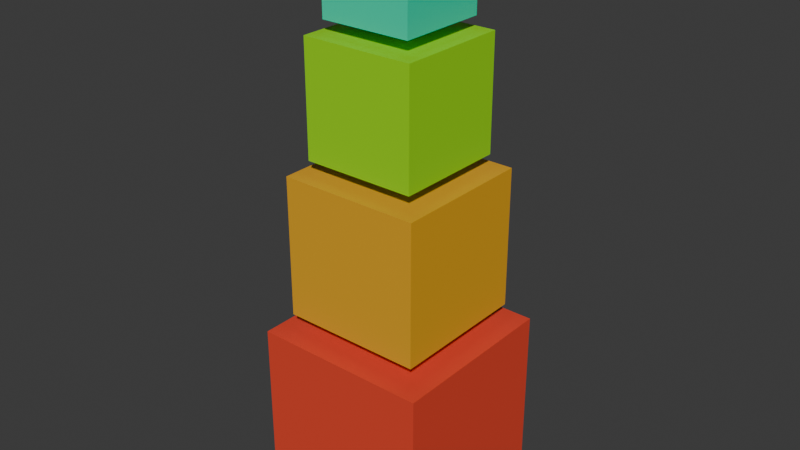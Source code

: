 # Source: source_data.blend  (saved by Blender 4.3.34; exported with 4.5.12 LTS)
import bpy
from mathutils import Matrix  # noqa: F401  (used for matrix-valued properties, if any)

bpy.ops.wm.read_factory_settings(use_empty=True)
scene = bpy.context.scene
scene.name = 'Scene'

# ---- collections
col_collection = bpy.data.collections.new('Collection'); scene.collection.children.link(col_collection)

# ---- materials (node trees are filled in below, after node groups)
mat_mat1 = bpy.data.materials.new('Mat1')
mat_mat2 = bpy.data.materials.new('Mat2')
mat_mat3 = bpy.data.materials.new('Mat3')
mat_mat4 = bpy.data.materials.new('Mat4')

# ---- material node trees
mat_mat1.use_nodes = True; mat_mat1.node_tree.nodes.clear()
_N = mat_mat1.node_tree.nodes; _L = mat_mat1.node_tree.links
n0 = _N.new('ShaderNodeBsdfPrincipled'); n0.name = 'Principled BSDF'; n0.location = (10, 300)
n0.inputs[0].default_value = (0.8002, 0.06499, 0.03152, 1.0)
n1 = _N.new('ShaderNodeOutputMaterial'); n1.name = 'Material Output'; n1.location = (300, 300)
_L.new(n0.outputs[0], n1.inputs[0])
n1.is_active_output = True
mat_mat2.use_nodes = True; mat_mat2.node_tree.nodes.clear()
_N = mat_mat2.node_tree.nodes; _L = mat_mat2.node_tree.links
n0 = _N.new('ShaderNodeBsdfPrincipled'); n0.name = 'Principled BSDF'; n0.location = (10, 300)
n0.inputs[0].default_value = (0.8003, 0.3983, 0.01695, 1.0)
n1 = _N.new('ShaderNodeOutputMaterial'); n1.name = 'Material Output'; n1.location = (300, 300)
_L.new(n0.outputs[0], n1.inputs[0])
n1.is_active_output = True
mat_mat3.use_nodes = True; mat_mat3.node_tree.nodes.clear()
_N = mat_mat3.node_tree.nodes; _L = mat_mat3.node_tree.links
n0 = _N.new('ShaderNodeBsdfPrincipled'); n0.name = 'Principled BSDF'; n0.location = (10, 300)
n0.inputs[0].default_value = (0.3211, 0.8004, 0.001757, 1.0)
n1 = _N.new('ShaderNodeOutputMaterial'); n1.name = 'Material Output'; n1.location = (300, 300)
_L.new(n0.outputs[0], n1.inputs[0])
n1.is_active_output = True
mat_mat4.use_nodes = True; mat_mat4.node_tree.nodes.clear()
_N = mat_mat4.node_tree.nodes; _L = mat_mat4.node_tree.links
n0 = _N.new('ShaderNodeBsdfPrincipled'); n0.name = 'Principled BSDF'; n0.location = (10, 300)
n0.inputs[0].default_value = (0.0, 0.8007, 0.461, 1.0)
n1 = _N.new('ShaderNodeOutputMaterial'); n1.name = 'Material Output'; n1.location = (300, 300)
_L.new(n0.outputs[0], n1.inputs[0])
n1.is_active_output = True

# ---- world
world_world = bpy.data.worlds.new('World'); scene.world = world_world
world_world.use_nodes = True; world_world.node_tree.nodes.clear()
_N = world_world.node_tree.nodes; _L = world_world.node_tree.links
n0 = _N.new('ShaderNodeOutputWorld'); n0.name = 'World Output'; n0.location = (300, 300)
n1 = _N.new('ShaderNodeBackground'); n1.name = 'Background'; n1.location = (10, 300)
n1.inputs[0].default_value = (0.05088, 0.05088, 0.05088, 1.0)
_L.new(n1.outputs[0], n0.inputs[0])
n0.is_active_output = True
world_world.color = (0.05088, 0.05088, 0.05088)
world_world.sun_shadow_jitter_overblur = 0.0

# ---- meshes
me_cube_003 = bpy.data.meshes.new('Cube.003')
me_cube_003.from_pydata([(-1.0, -1.0, -1.0), (-1.0, -1.0, 1.0), (-1.0, 1.0, -1.0), (-1.0, 1.0, 1.0), (1.0, -1.0, -1.0), (1.0, -1.0, 1.0), (1.0, 1.0, -1.0), (1.0, 1.0, 1.0)], [], [(0, 1, 3, 2), (2, 3, 7, 6), (6, 7, 5, 4), (4, 5, 1, 0), (2, 6, 4, 0), (7, 3, 1, 5)])
_uv = me_cube_003.uv_layers.new(name='UVMap')
_uv.uv.foreach_set('vector', [0.375, 0.0, 0.625, 0.0, 0.625, 0.25, 0.375, 0.25, 0.375, 0.25, 0.625, 0.25, 0.625, 0.5, 0.375, 0.5, 0.375, 0.5, 0.625, 0.5, 0.625, 0.75, 0.375, 0.75, 0.375, 0.75, 0.625, 0.75, 0.625, 1.0, 0.375, 1.0, 0.125, 0.5, 0.375, 0.5, 0.375, 0.75, 0.125, 0.75, 0.625, 0.5, 0.875, 0.5, 0.875, 0.75, 0.625, 0.75])
me_cube_003.materials.append(mat_mat1)
me_cube_003.update()
me_cube_002 = bpy.data.meshes.new('Cube.002')
me_cube_002.from_pydata([(-1.0, -1.0, -1.0), (-1.0, -1.0, 1.0), (-1.0, 1.0, -1.0), (-1.0, 1.0, 1.0), (1.0, -1.0, -1.0), (1.0, -1.0, 1.0), (1.0, 1.0, -1.0), (1.0, 1.0, 1.0)], [], [(0, 1, 3, 2), (2, 3, 7, 6), (6, 7, 5, 4), (4, 5, 1, 0), (2, 6, 4, 0), (7, 3, 1, 5)])
_uv = me_cube_002.uv_layers.new(name='UVMap')
_uv.uv.foreach_set('vector', [0.375, 0.0, 0.625, 0.0, 0.625, 0.25, 0.375, 0.25, 0.375, 0.25, 0.625, 0.25, 0.625, 0.5, 0.375, 0.5, 0.375, 0.5, 0.625, 0.5, 0.625, 0.75, 0.375, 0.75, 0.375, 0.75, 0.625, 0.75, 0.625, 1.0, 0.375, 1.0, 0.125, 0.5, 0.375, 0.5, 0.375, 0.75, 0.125, 0.75, 0.625, 0.5, 0.875, 0.5, 0.875, 0.75, 0.625, 0.75])
me_cube_002.materials.append(mat_mat2)
me_cube_002.update()
me_cube_0014 = bpy.data.meshes.new('Cube.0014')
me_cube_0014.from_pydata([(-1.0, -1.0, -1.0), (-1.0, -1.0, 1.0), (-1.0, 1.0, -1.0), (-1.0, 1.0, 1.0), (1.0, -1.0, -1.0), (1.0, -1.0, 1.0), (1.0, 1.0, -1.0), (1.0, 1.0, 1.0)], [], [(0, 1, 3, 2), (2, 3, 7, 6), (6, 7, 5, 4), (4, 5, 1, 0), (2, 6, 4, 0), (7, 3, 1, 5)])
_uv = me_cube_0014.uv_layers.new(name='UVMap')
_uv.uv.foreach_set('vector', [0.375, 0.0, 0.625, 0.0, 0.625, 0.25, 0.375, 0.25, 0.375, 0.25, 0.625, 0.25, 0.625, 0.5, 0.375, 0.5, 0.375, 0.5, 0.625, 0.5, 0.625, 0.75, 0.375, 0.75, 0.375, 0.75, 0.625, 0.75, 0.625, 1.0, 0.375, 1.0, 0.125, 0.5, 0.375, 0.5, 0.375, 0.75, 0.125, 0.75, 0.625, 0.5, 0.875, 0.5, 0.875, 0.75, 0.625, 0.75])
me_cube_0014.materials.append(mat_mat3)
me_cube_0014.update()
me_cube_001 = bpy.data.meshes.new('Cube.001')
me_cube_001.from_pydata([(-1.0, -1.0, -1.0), (-1.0, -1.0, 1.0), (-1.0, 1.0, -1.0), (-1.0, 1.0, 1.0), (1.0, -1.0, -1.0), (1.0, -1.0, 1.0), (1.0, 1.0, -1.0), (1.0, 1.0, 1.0)], [], [(0, 1, 3, 2), (2, 3, 7, 6), (6, 7, 5, 4), (4, 5, 1, 0), (2, 6, 4, 0), (7, 3, 1, 5)])
_uv = me_cube_001.uv_layers.new(name='UVMap')
_uv.uv.foreach_set('vector', [0.375, 0.0, 0.625, 0.0, 0.625, 0.25, 0.375, 0.25, 0.375, 0.25, 0.625, 0.25, 0.625, 0.5, 0.375, 0.5, 0.375, 0.5, 0.625, 0.5, 0.625, 0.75, 0.375, 0.75, 0.375, 0.75, 0.625, 0.75, 0.625, 1.0, 0.375, 1.0, 0.125, 0.5, 0.375, 0.5, 0.375, 0.75, 0.125, 0.75, 0.625, 0.5, 0.875, 0.5, 0.875, 0.75, 0.625, 0.75])
me_cube_001.materials.append(mat_mat4)
me_cube_001.update()

# ---- objects
ob_mesh1 = bpy.data.objects.new('Mesh1', me_cube_003)
ob_mesh2 = bpy.data.objects.new('Mesh2', me_cube_002)
ob_mesh3 = bpy.data.objects.new('Mesh3', me_cube_0014)
ob_mesh4 = bpy.data.objects.new('Mesh4', me_cube_001)

# ---- transforms, parenting, visibility, modifiers, constraints
ob_mesh1.location = (0.0, 0.0, 0.0)
ob_mesh2.location = (0.0, 0.0, 2.0)
ob_mesh2.scale = (0.8, 0.8, 0.8)
ob_mesh3.location = (0.0, 0.0, 3.6)
ob_mesh3.scale = (0.64, 0.64, 0.64)
ob_mesh4.location = (0.0, 0.0, 4.9)
ob_mesh4.scale = (0.512, 0.512, 0.512)

# ---- collection membership
col_collection.objects.link(ob_mesh1)
col_collection.objects.link(ob_mesh2)
col_collection.objects.link(ob_mesh3)
col_collection.objects.link(ob_mesh4)

# ---- scene / render settings (as saved in the file)
scene.frame_start = 1; scene.frame_end = 250; scene.frame_set(1)
scene.render.engine = 'BLENDER_EEVEE_NEXT'
bpy.context.view_layer.update()

# ---- added for rendering (the .blend has no active camera and no usable light): camera, sun
cam_auto = bpy.data.cameras.new('AutoCamera')
cam_auto.lens = 50.0
cam_auto.sensor_width = 36.0
cam_auto.clip_end = 1000.0
ob_auto_camera = bpy.data.objects.new('AutoCamera', cam_auto)
scene.collection.objects.link(ob_auto_camera)
ob_auto_camera.location = (6.48409, -7.7809, 7.39327)
ob_auto_camera.rotation_euler = (1.09748, -7.21219e-08, 0.694738)
scene.camera = ob_auto_camera
light_auto_sun = bpy.data.lights.new('AutoSun', 'SUN')
light_auto_sun.energy = 3.0
light_auto_sun.angle = 0.0523599
ob_auto_sun = bpy.data.objects.new('AutoSun', light_auto_sun)
scene.collection.objects.link(ob_auto_sun)
ob_auto_sun.rotation_euler = (0.872665, 0.174533, 0.523599)
bpy.context.view_layer.update()
